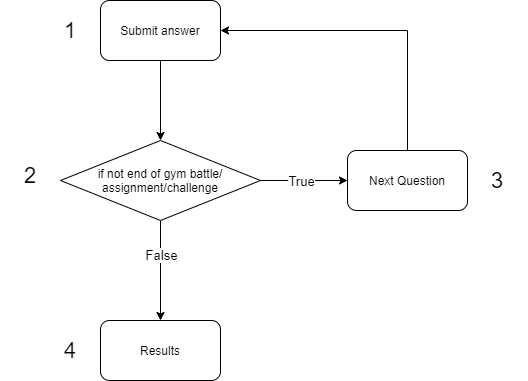

The diagram above was exported from draw.io. Its source (the exported page's mxGraphModel, read from the mxfile embedded in the PNG):
<mxGraphModel dx="1038" dy="481" grid="1" gridSize="10" guides="1" tooltips="1" connect="1" arrows="1" fold="1" page="1" pageScale="1" pageWidth="827" pageHeight="1169" math="0" shadow="0">
  <root>
    <mxCell id="UYCLMnFjpqbeyvjIW4bv-0" />
    <mxCell id="UYCLMnFjpqbeyvjIW4bv-1" parent="UYCLMnFjpqbeyvjIW4bv-0" />
    <mxCell id="xW16QuIFUj8M9MuMVNeZ-19" style="edgeStyle=orthogonalEdgeStyle;rounded=0;orthogonalLoop=1;jettySize=auto;html=1;exitX=0.5;exitY=0;exitDx=0;exitDy=0;entryX=1;entryY=0.5;entryDx=0;entryDy=0;" parent="UYCLMnFjpqbeyvjIW4bv-1" edge="1">
      <mxGeometry relative="1" as="geometry">
        <Array as="points">
          <mxPoint x="730" y="490" />
          <mxPoint x="880" y="490" />
          <mxPoint x="880" y="50" />
        </Array>
        <mxPoint x="500" y="50" as="targetPoint" />
      </mxGeometry>
    </mxCell>
    <mxCell id="qGmtdQZT1Kh18J3oTCpR-1" style="edgeStyle=orthogonalEdgeStyle;rounded=0;orthogonalLoop=1;jettySize=auto;html=1;exitX=0.5;exitY=1;exitDx=0;exitDy=0;entryX=0.5;entryY=0;entryDx=0;entryDy=0;" parent="UYCLMnFjpqbeyvjIW4bv-1" source="xW16QuIFUj8M9MuMVNeZ-41" edge="1">
      <mxGeometry relative="1" as="geometry">
        <mxPoint x="520" y="370" as="targetPoint" />
      </mxGeometry>
    </mxCell>
    <mxCell id="xW16QuIFUj8M9MuMVNeZ-41" value="Submit answer" style="rounded=1;whiteSpace=wrap;html=1;" parent="UYCLMnFjpqbeyvjIW4bv-1" vertex="1">
      <mxGeometry x="460" y="230" width="120" height="60" as="geometry" />
    </mxCell>
    <mxCell id="ezc3DVogvUXZhDK34F-m-0" value="1" style="text;html=1;strokeColor=none;fillColor=none;align=center;verticalAlign=middle;whiteSpace=wrap;rounded=0;fontSize=22;" parent="UYCLMnFjpqbeyvjIW4bv-1" vertex="1">
      <mxGeometry x="400" y="245" width="60" height="30" as="geometry" />
    </mxCell>
    <mxCell id="qGmtdQZT1Kh18J3oTCpR-2" value="2" style="text;html=1;strokeColor=none;fillColor=none;align=center;verticalAlign=middle;whiteSpace=wrap;rounded=0;fontSize=22;" parent="UYCLMnFjpqbeyvjIW4bv-1" vertex="1">
      <mxGeometry x="360" y="390" width="60" height="30" as="geometry" />
    </mxCell>
    <mxCell id="qGmtdQZT1Kh18J3oTCpR-5" style="edgeStyle=orthogonalEdgeStyle;rounded=0;orthogonalLoop=1;jettySize=auto;html=1;exitX=1;exitY=0.5;exitDx=0;exitDy=0;entryX=0;entryY=0.5;entryDx=0;entryDy=0;" parent="UYCLMnFjpqbeyvjIW4bv-1" source="qGmtdQZT1Kh18J3oTCpR-3" target="qGmtdQZT1Kh18J3oTCpR-4" edge="1">
      <mxGeometry relative="1" as="geometry" />
    </mxCell>
    <mxCell id="qGmtdQZT1Kh18J3oTCpR-7" value="True" style="edgeLabel;html=1;align=center;verticalAlign=middle;resizable=0;points=[];fontSize=13;" parent="qGmtdQZT1Kh18J3oTCpR-5" vertex="1" connectable="0">
      <mxGeometry x="0.2709" y="1" relative="1" as="geometry">
        <mxPoint x="-15" y="1" as="offset" />
      </mxGeometry>
    </mxCell>
    <mxCell id="qGmtdQZT1Kh18J3oTCpR-9" style="edgeStyle=orthogonalEdgeStyle;rounded=0;orthogonalLoop=1;jettySize=auto;html=1;exitX=0.5;exitY=1;exitDx=0;exitDy=0;entryX=0.5;entryY=0;entryDx=0;entryDy=0;" parent="UYCLMnFjpqbeyvjIW4bv-1" source="qGmtdQZT1Kh18J3oTCpR-3" target="qGmtdQZT1Kh18J3oTCpR-8" edge="1">
      <mxGeometry relative="1" as="geometry" />
    </mxCell>
    <mxCell id="vio6J7sn7gpbr_Ml3DP0-0" value="False" style="edgeLabel;html=1;align=center;verticalAlign=middle;resizable=0;points=[];fontSize=13;" parent="qGmtdQZT1Kh18J3oTCpR-9" vertex="1" connectable="0">
      <mxGeometry x="-0.32" relative="1" as="geometry">
        <mxPoint as="offset" />
      </mxGeometry>
    </mxCell>
    <mxCell id="qGmtdQZT1Kh18J3oTCpR-3" value="if not end of gym battle/&lt;br&gt;assignment/challenge" style="rhombus;whiteSpace=wrap;html=1;" parent="UYCLMnFjpqbeyvjIW4bv-1" vertex="1">
      <mxGeometry x="420" y="370" width="200" height="80" as="geometry" />
    </mxCell>
    <mxCell id="qGmtdQZT1Kh18J3oTCpR-6" style="edgeStyle=orthogonalEdgeStyle;rounded=0;orthogonalLoop=1;jettySize=auto;html=1;exitX=0.5;exitY=0;exitDx=0;exitDy=0;entryX=1;entryY=0.5;entryDx=0;entryDy=0;" parent="UYCLMnFjpqbeyvjIW4bv-1" source="qGmtdQZT1Kh18J3oTCpR-4" target="xW16QuIFUj8M9MuMVNeZ-41" edge="1">
      <mxGeometry relative="1" as="geometry" />
    </mxCell>
    <mxCell id="qGmtdQZT1Kh18J3oTCpR-4" value="Next Question" style="rounded=1;whiteSpace=wrap;html=1;" parent="UYCLMnFjpqbeyvjIW4bv-1" vertex="1">
      <mxGeometry x="707" y="380" width="120" height="60" as="geometry" />
    </mxCell>
    <mxCell id="qGmtdQZT1Kh18J3oTCpR-8" value="Results" style="rounded=1;whiteSpace=wrap;html=1;" parent="UYCLMnFjpqbeyvjIW4bv-1" vertex="1">
      <mxGeometry x="460" y="550" width="120" height="60" as="geometry" />
    </mxCell>
    <mxCell id="qGmtdQZT1Kh18J3oTCpR-11" value="3" style="text;html=1;strokeColor=none;fillColor=none;align=center;verticalAlign=middle;whiteSpace=wrap;rounded=0;fontSize=22;" parent="UYCLMnFjpqbeyvjIW4bv-1" vertex="1">
      <mxGeometry x="827" y="395" width="60" height="30" as="geometry" />
    </mxCell>
    <mxCell id="qGmtdQZT1Kh18J3oTCpR-12" value="4" style="text;html=1;strokeColor=none;fillColor=none;align=center;verticalAlign=middle;whiteSpace=wrap;rounded=0;fontSize=22;" parent="UYCLMnFjpqbeyvjIW4bv-1" vertex="1">
      <mxGeometry x="400" y="565" width="60" height="30" as="geometry" />
    </mxCell>
  </root>
</mxGraphModel>